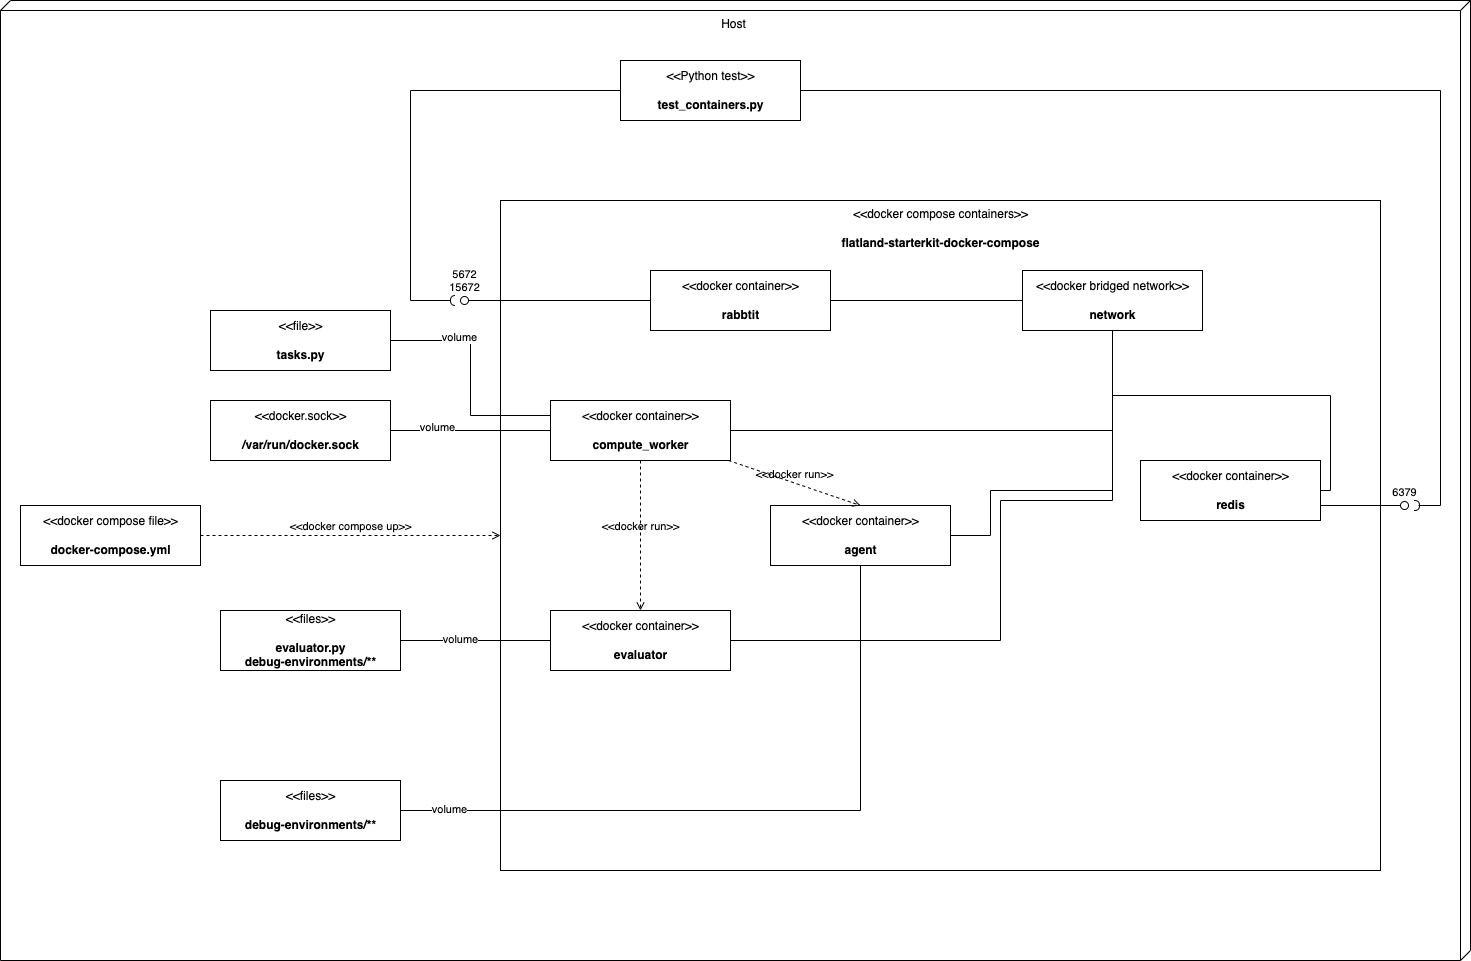

The diagram above was exported from draw.io. Its source (the exported page's mxGraphModel, read from the mxfile embedded in the PNG):
<mxGraphModel dx="1687" dy="1464" grid="1" gridSize="10" guides="1" tooltips="1" connect="1" arrows="1" fold="1" page="1" pageScale="1" pageWidth="827" pageHeight="1169" math="0" shadow="0">
  <root>
    <mxCell id="0" />
    <mxCell id="1" parent="0" />
    <mxCell id="2" value="Host" style="verticalAlign=top;align=center;shape=cube;size=10;direction=south;fontStyle=0;html=1;boundedLbl=1;spacingLeft=5;" parent="1" vertex="1">
      <mxGeometry x="900" y="90" width="1470" height="960" as="geometry" />
    </mxCell>
    <mxCell id="3" value="&amp;lt;&amp;lt;docker compose containers&amp;gt;&amp;gt;&lt;br&gt;&lt;br&gt;&lt;b&gt;flatland-starterkit-docker-compose&lt;/b&gt;" style="text;html=1;align=center;verticalAlign=top;dashed=0;fillColor=none;strokeColor=#000000;" parent="1" vertex="1">
      <mxGeometry x="1400" y="290" width="880" height="670" as="geometry" />
    </mxCell>
    <mxCell id="4" value="&amp;lt;&amp;lt;docker container&amp;gt;&amp;gt;&lt;br&gt;&lt;br&gt;&lt;b&gt;rabbtit&lt;/b&gt;" style="text;html=1;align=center;verticalAlign=middle;dashed=0;fillColor=#ffffff;strokeColor=#000000;" parent="1" vertex="1">
      <mxGeometry x="1550" y="360" width="180" height="60" as="geometry" />
    </mxCell>
    <mxCell id="5" value="&amp;lt;&amp;lt;docker container&amp;gt;&amp;gt;&lt;br&gt;&lt;br&gt;&lt;b&gt;redis&lt;/b&gt;" style="text;html=1;align=center;verticalAlign=middle;dashed=0;fillColor=#ffffff;strokeColor=#000000;" parent="1" vertex="1">
      <mxGeometry x="2040" y="550" width="180" height="60" as="geometry" />
    </mxCell>
    <mxCell id="6" value="&amp;lt;&amp;lt;docker container&amp;gt;&amp;gt;&lt;br&gt;&lt;br&gt;&lt;b&gt;compute_worker&lt;/b&gt;" style="text;html=1;align=center;verticalAlign=middle;dashed=0;fillColor=#ffffff;strokeColor=#000000;" parent="1" vertex="1">
      <mxGeometry x="1450" y="490" width="180" height="60" as="geometry" />
    </mxCell>
    <mxCell id="7" value="&amp;lt;&amp;lt;docker bridged network&amp;gt;&amp;gt;&lt;br&gt;&lt;br&gt;&lt;b&gt;network&lt;/b&gt;" style="text;html=1;align=center;verticalAlign=middle;dashed=0;fillColor=#ffffff;strokeColor=#000000;" parent="1" vertex="1">
      <mxGeometry x="1922" y="360" width="180" height="60" as="geometry" />
    </mxCell>
    <mxCell id="8" value="&amp;lt;&amp;lt;docker compose file&amp;gt;&amp;gt;&lt;br&gt;&lt;br&gt;&lt;b&gt;docker-compose.yml&lt;/b&gt;" style="text;html=1;align=center;verticalAlign=middle;dashed=0;fillColor=#ffffff;strokeColor=#000000;" parent="1" vertex="1">
      <mxGeometry x="920" y="595" width="180" height="60" as="geometry" />
    </mxCell>
    <mxCell id="9" value="&amp;lt;&amp;lt;docker compose up&amp;gt;&amp;gt;" style="html=1;verticalAlign=bottom;labelBackgroundColor=none;endArrow=open;endFill=0;dashed=1;rounded=0;exitX=1;exitY=0.5;exitDx=0;exitDy=0;" parent="1" source="8" target="3" edge="1">
      <mxGeometry width="160" relative="1" as="geometry">
        <mxPoint x="1640" y="960" as="sourcePoint" />
        <mxPoint x="1800" y="960" as="targetPoint" />
      </mxGeometry>
    </mxCell>
    <mxCell id="11" value="" style="endArrow=none;html=1;rounded=0;entryX=0;entryY=0.5;entryDx=0;entryDy=0;exitX=1;exitY=0.5;exitDx=0;exitDy=0;" parent="1" source="4" target="7" edge="1">
      <mxGeometry width="50" height="50" relative="1" as="geometry">
        <mxPoint x="1090" y="590" as="sourcePoint" />
        <mxPoint x="1140" y="540" as="targetPoint" />
      </mxGeometry>
    </mxCell>
    <mxCell id="12" value="" style="endArrow=none;html=1;rounded=0;exitX=1;exitY=0.5;exitDx=0;exitDy=0;edgeStyle=orthogonalEdgeStyle;" parent="1" source="5" target="7" edge="1">
      <mxGeometry width="50" height="50" relative="1" as="geometry">
        <mxPoint x="1810" y="400" as="sourcePoint" />
        <mxPoint x="1932" y="400" as="targetPoint" />
      </mxGeometry>
    </mxCell>
    <mxCell id="13" value="" style="endArrow=none;html=1;rounded=0;exitX=1;exitY=0.5;exitDx=0;exitDy=0;edgeStyle=orthogonalEdgeStyle;entryX=0.5;entryY=1;entryDx=0;entryDy=0;" parent="1" source="6" target="7" edge="1">
      <mxGeometry width="50" height="50" relative="1" as="geometry">
        <mxPoint x="1810" y="480" as="sourcePoint" />
        <mxPoint x="2022" y="430" as="targetPoint" />
      </mxGeometry>
    </mxCell>
    <mxCell id="14" value="&amp;lt;&amp;lt;docker container&amp;gt;&amp;gt;&lt;br&gt;&lt;br&gt;&lt;b&gt;evaluator&lt;/b&gt;" style="text;html=1;align=center;verticalAlign=middle;dashed=0;fillColor=#ffffff;strokeColor=#000000;" parent="1" vertex="1">
      <mxGeometry x="1450" y="700" width="180" height="60" as="geometry" />
    </mxCell>
    <mxCell id="15" value="&amp;lt;&amp;lt;docker container&amp;gt;&amp;gt;&lt;br&gt;&lt;br&gt;&lt;b&gt;agent&lt;/b&gt;" style="text;html=1;align=center;verticalAlign=middle;dashed=0;fillColor=#ffffff;strokeColor=#000000;" parent="1" vertex="1">
      <mxGeometry x="1670" y="595" width="180" height="60" as="geometry" />
    </mxCell>
    <mxCell id="16" value="&amp;lt;&amp;lt;docker run&amp;gt;&amp;gt;" style="html=1;verticalAlign=bottom;labelBackgroundColor=none;endArrow=open;endFill=0;dashed=1;rounded=0;" parent="1" source="6" target="14" edge="1">
      <mxGeometry width="160" relative="1" as="geometry">
        <mxPoint x="1400" y="575" as="sourcePoint" />
        <mxPoint x="1510" y="575" as="targetPoint" />
      </mxGeometry>
    </mxCell>
    <mxCell id="17" value="&amp;lt;&amp;lt;docker run&amp;gt;&amp;gt;" style="html=1;verticalAlign=bottom;labelBackgroundColor=none;endArrow=open;endFill=0;dashed=1;rounded=0;entryX=0.5;entryY=0;entryDx=0;entryDy=0;" parent="1" source="6" target="15" edge="1">
      <mxGeometry width="160" relative="1" as="geometry">
        <mxPoint x="1711.1439114391142" y="594.5" as="sourcePoint" />
        <mxPoint x="1688.8560885608858" y="670" as="targetPoint" />
      </mxGeometry>
    </mxCell>
    <mxCell id="19" value="" style="endArrow=none;html=1;rounded=0;edgeStyle=orthogonalEdgeStyle;entryX=0.5;entryY=1;entryDx=0;entryDy=0;" parent="1" source="15" target="7" edge="1">
      <mxGeometry width="50" height="50" relative="1" as="geometry">
        <mxPoint x="2230" y="590" as="sourcePoint" />
        <mxPoint x="2022" y="430" as="targetPoint" />
        <Array as="points">
          <mxPoint x="1890" y="580" />
          <mxPoint x="2012" y="580" />
        </Array>
      </mxGeometry>
    </mxCell>
    <mxCell id="21" value="" style="endArrow=none;html=1;rounded=0;edgeStyle=orthogonalEdgeStyle;entryX=0.5;entryY=1;entryDx=0;entryDy=0;" parent="1" source="14" target="7" edge="1">
      <mxGeometry width="50" height="50" relative="1" as="geometry">
        <mxPoint x="1900" y="670" as="sourcePoint" />
        <mxPoint x="2022" y="430" as="targetPoint" />
        <Array as="points">
          <mxPoint x="1900" y="730" />
          <mxPoint x="1900" y="590" />
          <mxPoint x="2012" y="590" />
        </Array>
      </mxGeometry>
    </mxCell>
    <mxCell id="23" value="&amp;lt;&amp;lt;files&amp;gt;&amp;gt;&lt;br&gt;&lt;br&gt;&lt;b&gt;evaluator.py&lt;br&gt;debug-environments/**&lt;br&gt;&lt;/b&gt;" style="text;html=1;align=center;verticalAlign=middle;dashed=0;fillColor=#ffffff;strokeColor=#000000;" parent="1" vertex="1">
      <mxGeometry x="1120" y="700" width="180" height="60" as="geometry" />
    </mxCell>
    <mxCell id="24" value="" style="endArrow=none;html=1;rounded=0;entryX=0;entryY=0.5;entryDx=0;entryDy=0;exitX=1;exitY=0.5;exitDx=0;exitDy=0;edgeStyle=orthogonalEdgeStyle;" parent="1" source="23" target="14" edge="1">
      <mxGeometry width="50" height="50" relative="1" as="geometry">
        <mxPoint x="1090" y="590" as="sourcePoint" />
        <mxPoint x="1140" y="540" as="targetPoint" />
      </mxGeometry>
    </mxCell>
    <mxCell id="25" value="volume" style="edgeLabel;html=1;align=center;verticalAlign=middle;resizable=0;points=[];" parent="24" vertex="1" connectable="0">
      <mxGeometry x="-0.2133" y="2" relative="1" as="geometry">
        <mxPoint as="offset" />
      </mxGeometry>
    </mxCell>
    <mxCell id="26" value="&amp;lt;&amp;lt;files&amp;gt;&amp;gt;&lt;br&gt;&lt;br&gt;&lt;b&gt;debug-environments/**&lt;br&gt;&lt;/b&gt;" style="text;html=1;align=center;verticalAlign=middle;dashed=0;fillColor=#ffffff;strokeColor=#000000;" parent="1" vertex="1">
      <mxGeometry x="1120" y="870" width="180" height="60" as="geometry" />
    </mxCell>
    <mxCell id="27" value="" style="endArrow=none;html=1;rounded=0;exitX=1;exitY=0.5;exitDx=0;exitDy=0;edgeStyle=orthogonalEdgeStyle;" parent="1" source="26" target="15" edge="1">
      <mxGeometry width="50" height="50" relative="1" as="geometry">
        <mxPoint x="1310" y="740" as="sourcePoint" />
        <mxPoint x="1460" y="740" as="targetPoint" />
      </mxGeometry>
    </mxCell>
    <mxCell id="28" value="volume" style="edgeLabel;html=1;align=center;verticalAlign=middle;resizable=0;points=[];" parent="27" vertex="1" connectable="0">
      <mxGeometry x="-0.863" y="2" relative="1" as="geometry">
        <mxPoint as="offset" />
      </mxGeometry>
    </mxCell>
    <mxCell id="29" value="&amp;lt;&amp;lt;docker.sock&amp;gt;&amp;gt;&lt;br&gt;&lt;br&gt;&lt;b&gt;/var/run/docker.sock&lt;/b&gt;" style="text;html=1;align=center;verticalAlign=middle;dashed=0;fillColor=#ffffff;strokeColor=#000000;" parent="1" vertex="1">
      <mxGeometry x="1110" y="490" width="180" height="60" as="geometry" />
    </mxCell>
    <mxCell id="30" value="" style="endArrow=none;html=1;rounded=0;entryX=0;entryY=0.5;entryDx=0;entryDy=0;exitX=1;exitY=0.5;exitDx=0;exitDy=0;edgeStyle=orthogonalEdgeStyle;" parent="1" source="29" target="6" edge="1">
      <mxGeometry width="50" height="50" relative="1" as="geometry">
        <mxPoint x="1310" y="910" as="sourcePoint" />
        <mxPoint x="1970" y="840" as="targetPoint" />
      </mxGeometry>
    </mxCell>
    <mxCell id="31" value="volume" style="edgeLabel;html=1;align=center;verticalAlign=middle;resizable=0;points=[];" parent="30" vertex="1" connectable="0">
      <mxGeometry x="-0.425" y="4" relative="1" as="geometry">
        <mxPoint as="offset" />
      </mxGeometry>
    </mxCell>
    <mxCell id="32" value="&amp;lt;&amp;lt;file&amp;gt;&amp;gt;&lt;br&gt;&lt;br&gt;&lt;b&gt;tasks.py&lt;/b&gt;" style="text;html=1;align=center;verticalAlign=middle;dashed=0;fillColor=#ffffff;strokeColor=#000000;" parent="1" vertex="1">
      <mxGeometry x="1110" y="400" width="180" height="60" as="geometry" />
    </mxCell>
    <mxCell id="33" value="" style="endArrow=none;html=1;rounded=0;entryX=0;entryY=0.25;entryDx=0;entryDy=0;exitX=1;exitY=0.5;exitDx=0;exitDy=0;edgeStyle=orthogonalEdgeStyle;" parent="1" source="32" target="6" edge="1">
      <mxGeometry width="50" height="50" relative="1" as="geometry">
        <mxPoint x="1300" y="530" as="sourcePoint" />
        <mxPoint x="1460" y="530" as="targetPoint" />
      </mxGeometry>
    </mxCell>
    <mxCell id="34" value="volume" style="edgeLabel;html=1;align=center;verticalAlign=middle;resizable=0;points=[];" parent="33" vertex="1" connectable="0">
      <mxGeometry x="-0.425" y="4" relative="1" as="geometry">
        <mxPoint as="offset" />
      </mxGeometry>
    </mxCell>
    <mxCell id="35" value="&amp;lt;&amp;lt;Python test&amp;gt;&amp;gt;&lt;br&gt;&lt;br&gt;&lt;b&gt;test_containers.py&lt;br&gt;&lt;/b&gt;" style="text;html=1;align=center;verticalAlign=middle;dashed=0;fillColor=#ffffff;strokeColor=#000000;" parent="1" vertex="1">
      <mxGeometry x="1520" y="150" width="180" height="60" as="geometry" />
    </mxCell>
    <mxCell id="MDX2kyid3Uw4SQIqCTaU-44" value="" style="endArrow=none;html=1;rounded=0;align=center;verticalAlign=top;endFill=0;labelBackgroundColor=none;endSize=2;exitX=1;exitY=0.75;exitDx=0;exitDy=0;" edge="1" source="5" target="MDX2kyid3Uw4SQIqCTaU-45" parent="1">
      <mxGeometry relative="1" as="geometry">
        <mxPoint x="2530" y="685" as="sourcePoint" />
      </mxGeometry>
    </mxCell>
    <mxCell id="MDX2kyid3Uw4SQIqCTaU-45" value="6379" style="ellipse;html=1;fontSize=11;align=center;fillColor=none;points=[];aspect=fixed;resizable=0;verticalAlign=bottom;labelPosition=center;verticalLabelPosition=top;flipH=1;" vertex="1" parent="1">
      <mxGeometry x="2300" y="591" width="8" height="8" as="geometry" />
    </mxCell>
    <mxCell id="MDX2kyid3Uw4SQIqCTaU-52" value="" style="endArrow=none;html=1;rounded=0;align=center;verticalAlign=top;endFill=0;labelBackgroundColor=none;endSize=2;exitX=0;exitY=0.5;exitDx=0;exitDy=0;" edge="1" source="4" target="MDX2kyid3Uw4SQIqCTaU-53" parent="1">
      <mxGeometry relative="1" as="geometry">
        <mxPoint x="500" y="415" as="sourcePoint" />
      </mxGeometry>
    </mxCell>
    <mxCell id="MDX2kyid3Uw4SQIqCTaU-53" value="5672&lt;br&gt;15672" style="ellipse;html=1;fontSize=11;align=center;fillColor=none;points=[];aspect=fixed;resizable=0;verticalAlign=bottom;labelPosition=center;verticalLabelPosition=top;flipH=1;" vertex="1" parent="1">
      <mxGeometry x="1360" y="386" width="8" height="8" as="geometry" />
    </mxCell>
    <mxCell id="MDX2kyid3Uw4SQIqCTaU-58" value="" style="endArrow=none;html=1;rounded=0;align=center;verticalAlign=top;endFill=0;labelBackgroundColor=none;endSize=2;exitX=0;exitY=0.5;exitDx=0;exitDy=0;" edge="1" source="35" target="MDX2kyid3Uw4SQIqCTaU-59" parent="1">
      <mxGeometry relative="1" as="geometry">
        <mxPoint x="690" y="725" as="sourcePoint" />
        <Array as="points">
          <mxPoint x="1310" y="180" />
          <mxPoint x="1310" y="390" />
        </Array>
      </mxGeometry>
    </mxCell>
    <mxCell id="MDX2kyid3Uw4SQIqCTaU-59" value="" style="shape=requiredInterface;html=1;fontSize=11;align=center;fillColor=none;points=[];aspect=fixed;resizable=0;verticalAlign=bottom;labelPosition=center;verticalLabelPosition=top;flipH=1;" vertex="1" parent="1">
      <mxGeometry x="1350" y="385" width="5" height="10" as="geometry" />
    </mxCell>
    <mxCell id="MDX2kyid3Uw4SQIqCTaU-61" value="" style="endArrow=none;html=1;rounded=0;align=center;verticalAlign=top;endFill=0;labelBackgroundColor=none;endSize=2;entryX=0.8;entryY=0.5;entryDx=0;entryDy=0;entryPerimeter=0;" edge="1" parent="1" target="MDX2kyid3Uw4SQIqCTaU-62">
      <mxGeometry relative="1" as="geometry">
        <mxPoint x="1700" y="180" as="sourcePoint" />
        <Array as="points">
          <mxPoint x="2340" y="180" />
          <mxPoint x="2340" y="595" />
        </Array>
        <mxPoint x="2330" y="596" as="targetPoint" />
      </mxGeometry>
    </mxCell>
    <mxCell id="MDX2kyid3Uw4SQIqCTaU-62" value="" style="shape=requiredInterface;html=1;fontSize=11;align=center;fillColor=none;points=[];aspect=fixed;resizable=0;verticalAlign=bottom;labelPosition=center;verticalLabelPosition=top;flipH=0;flipV=1;" vertex="1" parent="1">
      <mxGeometry x="2314" y="590" width="5" height="10" as="geometry" />
    </mxCell>
  </root>
</mxGraphModel>